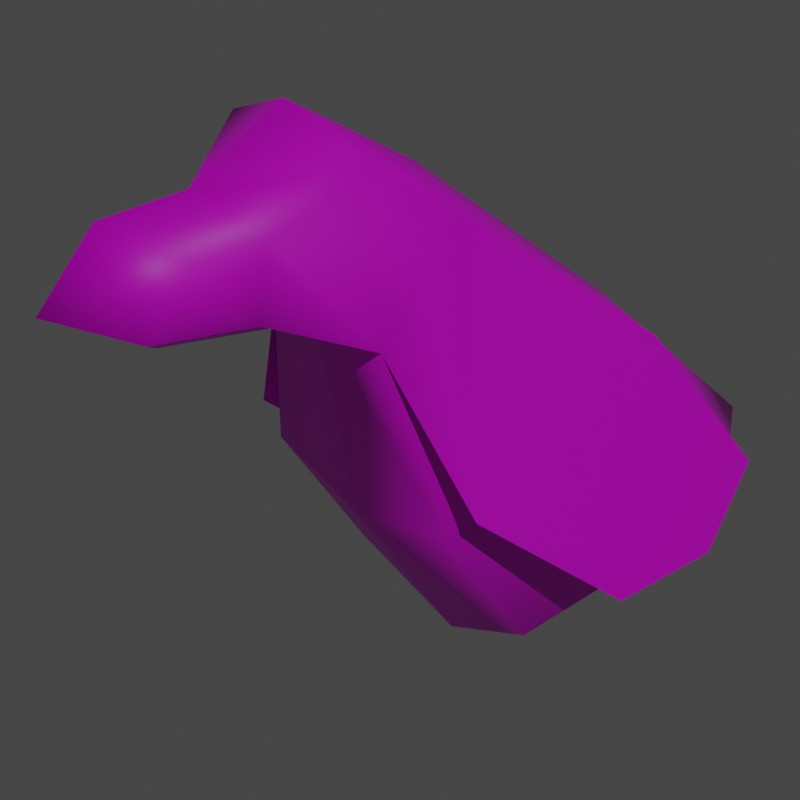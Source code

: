 # Source: crow.blend  (saved by Blender 3.0.42; exported with 4.5.12 LTS)
import bpy
from mathutils import Matrix  # noqa: F401  (used for matrix-valued properties, if any)

bpy.ops.wm.read_factory_settings(use_empty=True)
scene = bpy.context.scene
scene.name = 'Scene'

# ---- images (referenced by path relative to the original .blend; pixels are not part of the script)
import os
ASSET_DIR = os.environ.get("B2B_ASSET_DIR", "")  # directory of the original .blend (textures are referenced by path, not embedded)
HERE = os.path.dirname(os.path.abspath(__file__))  # packed textures are extracted next to this script under _unpacked/

def load_image(name, relpath, width, height, colorspace="sRGB"):
    """Load a texture the original file referenced (path relative to the .blend, or extracted next to this script)."""
    p = next((c for c in (os.path.join(HERE, relpath), os.path.join(ASSET_DIR, relpath)) if relpath and os.path.exists(c)), "")
    if p:
        img = bpy.data.images.load(p, check_existing=True)
        img.name = name
    else:  # same state as the original file: an image datablock whose file is absent (Cycles renders it pink)
        img = bpy.data.images.new(name, width, height)
        img.source = "FILE"
        img.filepath = "//" + (relpath or name)
    img.colorspace_settings.name = colorspace
    return img
img_items_01_png = load_image('items_01.png', 'items_01.png', 1024, 1024, 'sRGB')

# ---- materials (node trees are filled in below, after node groups)
mat_items = bpy.data.materials.new('items')

# ---- material node trees
mat_items.use_nodes = True; mat_items.node_tree.nodes.clear()
_N = mat_items.node_tree.nodes; _L = mat_items.node_tree.links
n0 = _N.new('ShaderNodeOutputMaterial'); n0.name = 'Material Output'; n0.location = (300, 300)
n1 = _N.new('ShaderNodeBsdfPrincipled'); n1.name = 'Principled BSDF.001'; n1.location = (-130, 238)
n1.distribution = 'GGX'
n1.subsurface_method = 'RANDOM_WALK_SKIN'
n1.inputs[3].default_value = 1.45
n1.inputs[27].default_value = (0.0, 0.0, 0.0, 1.0)
n1.inputs[28].default_value = 1.0
n2 = _N.new('ShaderNodeTexImage'); n2.name = 'Image Texture'; n2.location = (-569, 185)
n2.image = img_items_01_png
n2.interpolation = 'Closest'
_L.new(n1.outputs[0], n0.inputs[0])
_L.new(n2.outputs[0], n1.inputs[0])
n0.is_active_output = True

# ---- world
world_world = bpy.data.worlds.new('World'); scene.world = world_world
world_world.use_nodes = True; world_world.node_tree.nodes.clear()
_N = world_world.node_tree.nodes; _L = world_world.node_tree.links
n0 = _N.new('ShaderNodeOutputWorld'); n0.name = 'World Output'; n0.location = (300, 300)
n1 = _N.new('ShaderNodeBackground'); n1.name = 'Background'; n1.location = (10, 300)
n1.inputs[0].default_value = (0.05088, 0.05088, 0.05088, 1.0)
_L.new(n1.outputs[0], n0.inputs[0])
n0.is_active_output = True
world_world.color = (0.05088, 0.05088, 0.05088)
world_world.use_sun_shadow = False
world_world.sun_shadow_jitter_overblur = 0.0

# ---- cameras
cam_camera = bpy.data.cameras.new('Camera')
cam_camera.clip_end = 3.0
cam_camera.lens = 72.0

# ---- lights
light_sun = bpy.data.lights.new('Sun', 'SUN')
light_sun.transmission_factor = 0.0
light_sun.energy = 1.0
light_sun.shadow_soft_size = 0.125

# ---- meshes
me_crow = bpy.data.meshes.new('crow')
me_crow.from_pydata([(-0.02215, -0.01455, 0.1041), (-0.04165, -0.01455, 0.08445), (0.05232, -0.02416, 0.03035), (-0.01222, -0.02416, 0.01352), (0.03588, -0.02416, 0.01375), (-0.04595, -0.01827, 0.1209), (-0.06669, -0.01322, 0.0979), (-0.06202, -0.01062, 0.1106), (-0.08621, -0.01033, 0.1001), (-0.07659, -0.01033, 0.1103), (0.02224, -0.02416, 0.06853), (-0.03409, -0.02416, 0.0477), (-0.02066, 0.0, 0.1102), (-0.04433, 0.0, 0.08628), (0.08798, 0.0, 0.01708), (-0.04938, -5.997e-11, 0.1283), (-0.0086, 0.0, 0.00019), (0.04978, 0.0, 0.0004633), (-0.07736, 0.0, 0.09265), (-0.06905, -7.058e-11, 0.118), (-0.09841, 1.368e-10, 0.1053), (-0.08673, -4.113e-10, 0.1176), (0.03322, 0.0, 0.06695), (-0.03515, 0.0, 0.04167), (0.04415, -0.03481, 0.03581), (4.509e-05, -0.03819, 0.02354), (0.02757, -0.03852, 0.02214), (0.01803, -0.02725, 0.07187), (-0.03328, -0.0304, 0.05324), (-0.02215, 0.01455, 0.1041), (-0.04165, 0.01455, 0.08445), (0.05232, 0.02416, 0.03035), (-0.01222, 0.02416, 0.01352), (0.03588, 0.02416, 0.01375), (-0.04595, 0.01827, 0.1209), (-0.06669, 0.01322, 0.0979), (-0.06202, 0.01062, 0.1106), (-0.08621, 0.01033, 0.1001), (-0.07659, 0.01033, 0.1103), (0.02224, 0.02416, 0.06853), (-0.03409, 0.02416, 0.0477), (0.04415, 0.03481, 0.03581), (4.509e-05, 0.03819, 0.02354), (0.02757, 0.03852, 0.02214), (0.01803, 0.02725, 0.07187), (-0.03328, 0.0304, 0.05324)], [], [(1, 0, 5), (11, 10, 0, 1), (17, 14, 2, 4), (22, 12, 0, 10), (23, 16, 3, 11), (13, 1, 6), (1, 5, 7, 6), (6, 7, 9, 8), (18, 6, 8), (14, 22, 10, 2), (13, 23, 11, 1), (3, 4, 2, 10, 11), (7, 19, 21, 9), (8, 9, 21, 20), (0, 12, 15, 5), (3, 16, 17, 4), (5, 15, 19, 7), (20, 18, 8), (18, 13, 6), (28, 27, 0, 1), (25, 26, 24, 27, 28), (30, 34, 29), (40, 30, 29, 39), (17, 33, 31, 14), (22, 39, 29, 12), (23, 40, 32, 16), (13, 35, 30), (30, 35, 36, 34), (35, 37, 38, 36), (18, 37, 35), (14, 31, 39, 22), (13, 30, 40, 23), (32, 40, 39, 31, 33), (36, 38, 21, 19), (37, 20, 21, 38), (29, 34, 15, 12), (32, 33, 17, 16), (34, 36, 19, 15), (20, 37, 18), (18, 35, 13), (45, 30, 29, 44), (42, 45, 44, 41, 43)])
me_crow.polygons.foreach_set('use_smooth', [True] * 42)
_uv = me_crow.uv_layers.new(name='UVMap')
_uv.uv.foreach_set('vector', [0.4443, 0.9375, 0.4559, 0.9631, 0.4417, 0.9849, 0.4488, 0.8897, 0.4824, 0.9168, 0.4559, 0.9631, 0.4443, 0.9375, 0.4989, 0.8283, 0.5217, 0.8499, 0.5004, 0.8671, 0.4906, 0.8456, 0.489, 0.9147, 0.4568, 0.9709, 0.4559, 0.9631, 0.4824, 0.9168, 0.4481, 0.8819, 0.464, 0.8279, 0.4618, 0.8453, 0.4488, 0.8897, 0.4427, 0.9399, 0.4443, 0.9375, 0.4293, 0.955, 0.4443, 0.9375, 0.4417, 0.9849, 0.4321, 0.9714, 0.4293, 0.955, 0.4656, 0.7437, 0.4715, 0.776, 0.4531, 0.7753, 0.441, 0.7492, 0.4522, 0.7302, 0.4656, 0.7437, 0.441, 0.7492, 0.5217, 0.8499, 0.489, 0.9147, 0.4824, 0.9168, 0.5004, 0.8671, 0.4427, 0.9399, 0.4481, 0.8819, 0.4488, 0.8897, 0.4443, 0.9375, 0.4618, 0.8453, 0.4906, 0.8456, 0.5004, 0.8671, 0.4824, 0.9168, 0.4488, 0.8897, 0.4715, 0.776, 0.4626, 0.795, 0.4403, 0.7941, 0.4531, 0.7753, 0.441, 0.7492, 0.4531, 0.7753, 0.4403, 0.7941, 0.4256, 0.7625, 0.4559, 0.9631, 0.4568, 0.9709, 0.4396, 0.9946, 0.4417, 0.9849, 0.4618, 0.8453, 0.464, 0.8279, 0.4989, 0.8283, 0.4906, 0.8456, 0.4417, 0.9849, 0.4396, 0.9946, 0.4279, 0.9811, 0.4321, 0.9714, 0.4256, 0.7625, 0.4522, 0.7302, 0.441, 0.7492, 0.4229, 0.9482, 0.4427, 0.9399, 0.4293, 0.955, 0.4419, 0.4728, 0.533, 0.5059, 0.4617, 0.5632, 0.427, 0.5283, 0.5011, 0.4201, 0.55, 0.4176, 0.5794, 0.4419, 0.533, 0.5059, 0.4419, 0.4728, 0.4443, 0.9375, 0.4417, 0.9849, 0.4559, 0.9631, 0.4488, 0.8897, 0.4443, 0.9375, 0.4559, 0.9631, 0.4824, 0.9168, 0.4989, 0.8283, 0.4906, 0.8456, 0.5004, 0.8671, 0.5217, 0.8499, 0.489, 0.9147, 0.4824, 0.9168, 0.4559, 0.9631, 0.4568, 0.9709, 0.4481, 0.8819, 0.4488, 0.8897, 0.4618, 0.8453, 0.464, 0.8279, 0.4427, 0.9399, 0.4293, 0.955, 0.4443, 0.9375, 0.4443, 0.9375, 0.4293, 0.955, 0.4321, 0.9714, 0.4417, 0.9849, 0.4656, 0.7437, 0.441, 0.7492, 0.4531, 0.7753, 0.4715, 0.776, 0.4522, 0.7302, 0.441, 0.7492, 0.4656, 0.7437, 0.5217, 0.8499, 0.5004, 0.8671, 0.4824, 0.9168, 0.489, 0.9147, 0.4427, 0.9399, 0.4443, 0.9375, 0.4488, 0.8897, 0.4481, 0.8819, 0.4618, 0.8453, 0.4488, 0.8897, 0.4824, 0.9168, 0.5004, 0.8671, 0.4906, 0.8456, 0.4715, 0.776, 0.4531, 0.7753, 0.4403, 0.7941, 0.4626, 0.795, 0.441, 0.7492, 0.4256, 0.7625, 0.4403, 0.7941, 0.4531, 0.7753, 0.4559, 0.9631, 0.4417, 0.9849, 0.4396, 0.9946, 0.4568, 0.9709, 0.4618, 0.8453, 0.4906, 0.8456, 0.4989, 0.8283, 0.464, 0.8279, 0.4417, 0.9849, 0.4321, 0.9714, 0.4279, 0.9811, 0.4396, 0.9946, 0.4256, 0.7625, 0.441, 0.7492, 0.4522, 0.7302, 0.4229, 0.9482, 0.4293, 0.955, 0.4427, 0.9399, 0.4419, 0.4728, 0.427, 0.5283, 0.4617, 0.5632, 0.533, 0.5059, 0.5011, 0.4201, 0.4419, 0.4728, 0.533, 0.5059, 0.5794, 0.4419, 0.55, 0.4176])
me_crow.materials.append(mat_items)
me_crow.use_remesh_fix_poles = True
me_crow.use_remesh_preserve_attributes = False
me_crow.update()
me_playermodel_001 = bpy.data.meshes.new('PlayerModel.001')
me_playermodel_001.from_pydata([], [], [])
me_playermodel_001.materials.append(None)
me_playermodel_001.update()
arm_crowarmature = bpy.data.armatures.new('CrowArmature')  # bones are not reproduced

# ---- objects
ob_crow = bpy.data.objects.new('crow', me_crow)
ob_crow_0 = bpy.data.objects.new('@crow.0', arm_crowarmature)
ob_camera = bpy.data.objects.new('@camera', cam_camera)
ob_light = bpy.data.objects.new('@light', light_sun)
ob_grab_transform = bpy.data.objects.new('@grab_transform', me_playermodel_001)

# ---- transforms, parenting, visibility, modifiers, constraints
ob_crow.parent = ob_crow_0
ob_crow.location = (0.0, 0.0, 0.0)
_vg = ob_crow.vertex_groups.new(name='crowhead')
_vg.add([0, 1, 5, 6, 7, 8, 9, 12, 13, 15, 18, 19, 20, 21, 29, 30, 34, 35, 36, 37, 38], 1.0, 'REPLACE')
_vg = ob_crow.vertex_groups.new(name='crowbody')
_vg.add([0, 1, 2, 3, 4, 10, 11, 12, 13, 14, 16, 17, 22, 23, 29, 30, 31, 32, 33, 39, 40], 1.0, 'REPLACE')
_vg = ob_crow.vertex_groups.new(name='crowleftwing')
_vg.add([0, 1, 24, 25, 26, 27, 28], 1.0, 'REPLACE')
_vg = ob_crow.vertex_groups.new(name='crowrightwing')
_vg.add([29, 30, 41, 42, 43, 44, 45], 1.0, 'REPLACE')
_m = ob_crow.modifiers.new('Armature', 'ARMATURE')
_m.object = ob_crow_0
ob_crow_0.location = (0.0, 0.0, 0.0)
ob_crow_0.scale = (2.0, 2.0, 2.0)
ob_crow_0.show_in_front = True
ob_camera.location = (-0.4086, -0.3896, 0.4271)
ob_camera.rotation_euler = (1.053, 1.802e-07, -0.7474)
ob_light.location = (0.0, 0.0, 0.2646)
ob_light.rotation_euler = (-0.4778, 0.6247, -2.626)
ob_grab_transform.location = (0.01108, 0.03806, 0.0)
ob_grab_transform.rotation_euler = (-1.571, -3.142, -1.127)

# ---- collection membership
scene.collection.objects.link(ob_crow)
scene.collection.objects.link(ob_crow_0)
scene.collection.objects.link(ob_camera)
scene.collection.objects.link(ob_light)
scene.collection.objects.link(ob_grab_transform)

# ---- scene / render settings (as saved in the file)
scene.camera = ob_camera
scene.frame_start = 1; scene.frame_end = 70; scene.frame_set(1)
scene.render.engine = 'BLENDER_EEVEE_NEXT'
scene.render.resolution_x = 64
scene.render.resolution_y = 64
scene.render.film_transparent = True
scene.cycles.use_denoising = False
scene.cycles.samples = 128
scene.cycles.sampling_pattern = 'TABULATED_SOBOL'
scene.cycles.use_adaptive_sampling = False
scene.cycles.use_light_tree = False
scene.view_settings.view_transform = 'Filmic'
bpy.context.view_layer.update()
